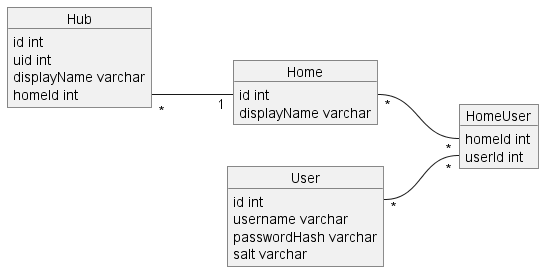

The diagram above was rendered by PlantUML. Its source (embedded in the PNG):
@startuml Database Diagram
left to right direction
object User
object Home
object HomeUser
object Hub

User : id int
User : username varchar
User : passwordHash varchar
User : salt varchar

Home : id int
Home : displayName varchar

Hub : id int
Hub : uid int
Hub : displayName varchar
Hub : homeId int

HomeUser : homeId int
HomeUser : userId int

User::id"*" -- "*"HomeUser::userId

Home::id"*" -- "*"HomeUser::homeId
Hub::homeId"*" -- "1"Home::id
@enduml